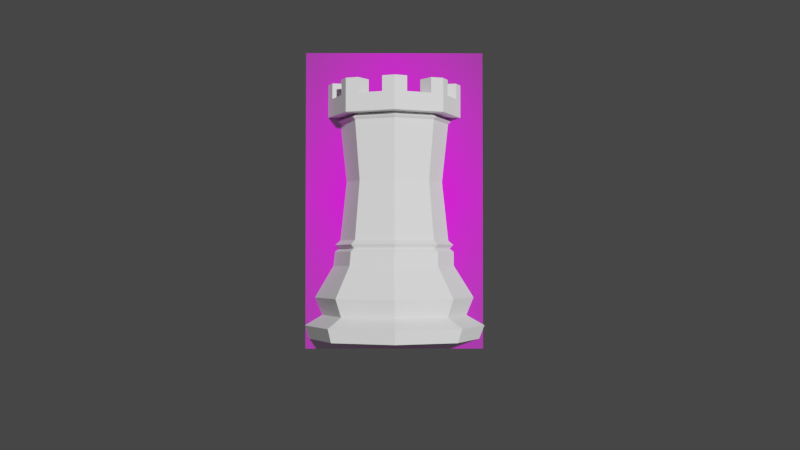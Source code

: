 # Source: Rook.blend  (saved by Blender 2.80.75; exported with 4.5.12 LTS)
import bpy
from mathutils import Matrix  # noqa: F401  (used for matrix-valued properties, if any)

bpy.ops.wm.read_factory_settings(use_empty=True)
scene = bpy.context.scene
scene.name = 'Scene'

# ---- collections
col_collection = bpy.data.collections.new('Collection'); scene.collection.children.link(col_collection)

# ---- images (referenced by path relative to the original .blend; pixels are not part of the script)
import os
ASSET_DIR = os.environ.get("B2B_ASSET_DIR", "")  # directory of the original .blend (textures are referenced by path, not embedded)
HERE = os.path.dirname(os.path.abspath(__file__))  # packed textures are extracted next to this script under _unpacked/

def load_image(name, relpath, width, height, colorspace="sRGB"):
    """Load a texture the original file referenced (path relative to the .blend, or extracted next to this script)."""
    p = next((c for c in (os.path.join(HERE, relpath), os.path.join(ASSET_DIR, relpath)) if relpath and os.path.exists(c)), "")
    if p:
        img = bpy.data.images.load(p, check_existing=True)
        img.name = name
    else:  # same state as the original file: an image datablock whose file is absent (Cycles renders it pink)
        img = bpy.data.images.new(name, width, height)
        img.source = "FILE"
        img.filepath = "//" + (relpath or name)
    img.colorspace_settings.name = colorspace
    return img
img_staunton_rook_png = load_image('Staunton Rook.png', 'Staunton Rook.png', 1024, 1024, 'sRGB')

# ---- materials (node trees are filled in below, after node groups)
mat_staunton_rook = bpy.data.materials.new('Staunton Rook')
mat_staunton_rook.use_transparent_shadow = False

# ---- material node trees
mat_staunton_rook.use_nodes = True; mat_staunton_rook.node_tree.nodes.clear()
_N = mat_staunton_rook.node_tree.nodes; _L = mat_staunton_rook.node_tree.links
n0 = _N.new('ShaderNodeOutputMaterial'); n0.name = 'Material Output'; n0.location = (300, 300)
n1 = _N.new('ShaderNodeTexImage'); n1.name = 'Image Texture'; n1.location = (-400, 60)
n1.image = img_staunton_rook_png
n1.extension = 'CLIP'
n2 = _N.new('ShaderNodeBsdfDiffuse'); n2.name = 'Diffuse BSDF'; n2.location = (-200, 60)
n3 = _N.new('ShaderNodeBsdfTransparent'); n3.name = 'Transparent BSDF'; n3.location = (-200, 240)
n4 = _N.new('ShaderNodeMixShader'); n4.name = 'Mix Shader'; n4.location = (0, 300)
_L.new(n1.outputs[0], n2.inputs[0])
_L.new(n1.outputs[1], n4.inputs[0])
_L.new(n3.outputs[0], n4.inputs[1])
_L.new(n2.outputs[0], n4.inputs[2])
_L.new(n4.outputs[0], n0.inputs[0])
n0.is_active_output = True

# ---- world
world_world = bpy.data.worlds.new('World'); scene.world = world_world
world_world.use_nodes = True; world_world.node_tree.nodes.clear()
_N = world_world.node_tree.nodes; _L = world_world.node_tree.links
n0 = _N.new('ShaderNodeOutputWorld'); n0.name = 'World Output'; n0.location = (300, 300)
n1 = _N.new('ShaderNodeBackground'); n1.name = 'Background'; n1.location = (10, 300)
n1.inputs[0].default_value = (0.05088, 0.05088, 0.05088, 1.0)
_L.new(n1.outputs[0], n0.inputs[0])
n0.is_active_output = True
world_world.color = (0.05088, 0.05088, 0.05088)
world_world.use_sun_shadow = False
world_world.sun_shadow_jitter_overblur = 0.0

# ---- cameras
cam_camera = bpy.data.cameras.new('Camera')
cam_camera.clip_end = 100.0
cam_camera.ortho_scale = 7.314

# ---- lights
light_light = bpy.data.lights.new('Light', 'POINT')
light_light.transmission_factor = 0.0
light_light.energy = 1000.0
light_light.shadow_soft_size = 0.1
light_light.shadow_maximum_resolution = 0.006
light_light.use_absolute_resolution = True

# ---- meshes
me_cylinder = bpy.data.meshes.new('Cylinder')
me_cylinder.from_pydata([(-5.582e-09, 0.9414, 0.0), (4.032e-08, 0.8661, 1.304), (0.6657, 0.6657, 0.0), (0.6124, 0.6124, 1.304), (0.9414, -1.943e-07, 0.0), (0.6657, -0.6657, 0.0), (0.6124, -0.6124, 1.304), (-3.123e-07, -0.9414, 0.0), (-0.6657, -0.6657, 0.0), (-0.9414, 6.437e-07, 0.0), (-0.6657, 0.6657, 0.0), (1.754e-08, 1.05, 0.3834), (0.7427, 0.7427, 0.3834), (1.05, 5.566e-08, 0.3834), (0.7427, -0.7427, 0.3834), (-3.247e-07, -1.05, 0.3834), (-0.7427, -0.7427, 0.3834), (-1.05, 9.905e-07, 0.3834), (-0.7427, 0.7427, 0.3834), (0.9295, 0.92, 0.2331), (1.313, -0.004756, 0.2331), (0.9295, -0.9295, 0.2331), (0.004756, -1.313, 0.2331), (-0.92, -0.9295, 0.2331), (-1.303, -0.004755, 0.2331), (-0.92, 0.92, 0.2331), (0.004756, 1.303, 0.2331), (4.489e-10, 1.155, 0.6398), (0.8168, 0.8168, 0.6398), (1.155, 3.874e-08, 0.6398), (0.8168, -0.8168, 0.6398), (-3.759e-07, -1.155, 0.6398), (-0.8168, -0.8168, 0.6398), (-1.155, 1.067e-06, 0.6398), (-0.8168, 0.8168, 0.6398), (0.8752, 0.8752, 0.03889), (1.238, 2.403e-08, 0.03889), (0.8752, -0.8752, 0.03889), (-4.021e-07, -1.238, 0.03889), (-0.8752, -0.8752, 0.03889), (-1.238, 1.126e-06, 0.03889), (-0.8752, 0.8752, 0.03889), (1.173e-09, 1.238, 0.03889), (-0.006849, 0.8848, 1.099), (0.6139, 0.6276, 1.099), (0.8711, 0.006849, 1.099), (0.6139, -0.6139, 1.099), (-0.00685, -0.8711, 1.099), (-0.6276, -0.6139, 1.099), (-0.8848, 0.00685, 1.099), (-0.6276, 0.6276, 1.099), (0.8661, 1.043e-07, 1.304), (-2.419e-07, -0.8661, 1.304), (-0.6124, -0.6124, 1.304), (-0.8661, 8.752e-07, 1.304), (-0.6124, 0.6124, 1.304), (0.5563, 0.5563, 1.468), (3.702e-08, 0.7867, 1.468), (0.7867, 1.199e-07, 1.468), (0.5563, -0.5563, 1.468), (-2.193e-07, -0.7867, 1.468), (-0.5563, -0.5563, 1.468), (-0.7867, 8.202e-07, 1.468), (-0.5563, 0.5563, 1.468), (0.5563, 0.5563, 3.174), (3.702e-08, 0.7867, 3.174), (0.7867, 1.199e-07, 3.174), (0.5563, -0.5563, 3.174), (-2.193e-07, -0.7867, 3.174), (-0.5563, -0.5563, 3.174), (-0.7867, 8.202e-07, 3.174), (-0.5563, 0.5563, 3.174), (0.6084, -0.6084, 1.404), (0.5695, -0.5695, 1.349), (-2.242e-07, -0.8054, 1.349), (-2.412e-07, -0.8604, 1.404), (0.6084, 0.6084, 1.404), (0.5695, 0.5695, 1.349), (0.8054, 1.178e-07, 1.349), (0.8604, 1.05e-07, 1.404), (-0.8604, 8.708e-07, 1.404), (-0.8054, 8.347e-07, 1.349), (-0.5695, 0.5695, 1.349), (-0.6084, 0.6084, 1.404), (-0.5695, -0.5695, 1.349), (-0.6084, -0.6084, 1.404), (3.916e-08, 0.8604, 1.404), (3.818e-08, 0.8054, 1.349), (0.517, 0.517, 3.268), (-2.01e-07, -0.7311, 3.268), (-0.5841, -0.5841, 3.209), (-0.826, 8.455e-07, 3.209), (-2.324e-07, -0.826, 3.209), (0.5841, 0.5841, 3.209), (0.826, 1.103e-07, 3.209), (-0.5841, 0.5841, 3.209), (3.675e-08, 0.826, 3.209), (-0.4923, 0.4923, 2.321), (3.763e-08, 0.6963, 2.321), (-0.4923, -0.4923, 2.321), (-0.6963, 7.6e-07, 2.321), (0.4923, -0.4923, 2.321), (-1.892e-07, -0.6963, 2.321), (0.4923, 0.4923, 2.321), (0.6963, 1.402e-07, 2.321), (0.5841, -0.5841, 3.209), (3.724e-08, 0.7311, 3.268), (0.517, -0.517, 3.268), (-0.517, -0.517, 3.268), (-0.7311, 7.836e-07, 3.268), (0.4901, 0.4901, 3.744), (-5.669e-08, 0.6932, 3.744), (-1.904e-07, -0.6932, 3.744), (0.4901, -0.4901, 3.744), (-0.4901, -0.4901, 3.744), (-0.6932, 6.548e-07, 3.744), (0.6932, 6.357e-08, 3.744), (-0.4901, 0.4901, 3.744), (-0.6843, 0.6843, 3.268), (0.9678, 8.129e-08, 3.268), (-0.9678, 9.427e-07, 3.268), (-0.6843, -0.6843, 3.268), (0.6843, -0.6843, 3.268), (0.7311, 1.329e-07, 3.268), (-0.517, 0.517, 3.268), (-2.702e-07, -0.9678, 3.268), (4.519e-08, 0.9678, 3.268), (0.6843, 0.6843, 3.268), (-0.6843, -0.6843, 3.744), (-2.702e-07, -0.9678, 3.744), (0.6843, -0.6843, 3.744), (0.9678, 8.129e-08, 3.744), (-0.9678, 9.427e-07, 3.744), (-0.6843, 0.6843, 3.744), (0.6843, 0.6843, 3.744), (4.519e-08, 0.9678, 3.744), (-0.4901, -0.4901, 3.289), (-1.904e-07, -0.6932, 3.289), (0.4901, -0.4901, 3.289), (0.6932, 6.357e-08, 3.289), (-0.6932, 6.548e-07, 3.289), (-0.4901, 0.4901, 3.289), (0.4901, 0.4901, 3.289), (-5.669e-08, 0.6932, 3.289), (-0.6843, 0.6843, 3.506), (0.6843, -0.6843, 3.506), (-0.6843, -0.6843, 3.506), (4.519e-08, 0.9678, 3.506), (0.6843, 0.6843, 3.506), (-0.3422, 0.8261, 3.268), (0.8261, 0.3422, 3.268), (0.3422, 0.8261, 3.268), (0.9678, 8.129e-08, 3.506), (-0.9678, 9.427e-07, 3.506), (-0.8261, -0.3422, 3.268), (-0.3422, -0.8261, 3.268), (-2.702e-07, -0.9678, 3.506), (0.3422, -0.8261, 3.268), (-0.8261, 0.3422, 3.268), (0.8261, -0.3422, 3.268), (-0.5872, -0.5872, 3.744), (-2.303e-07, -0.8305, 3.744), (0.5872, -0.5872, 3.744), (0.8305, 7.243e-08, 3.744), (-0.8305, 7.988e-07, 3.744), (-0.5872, 0.5872, 3.744), (0.5872, 0.5872, 3.744), (-5.75e-09, 0.8305, 3.744), (-0.2451, -0.5917, 3.289), (0.5917, -0.2451, 3.289), (-0.5917, -0.2451, 3.289), (-0.5917, 0.2451, 3.289), (0.5917, 0.2451, 3.289), (0.2451, 0.5917, 3.289), (-0.2451, 0.5917, 3.289), (0.2451, -0.5917, 3.289), (0.4901, 0.4901, 3.516), (-5.669e-08, 0.6932, 3.516), (-0.4901, 0.4901, 3.516), (-0.6932, 6.548e-07, 3.516), (0.4901, -0.4901, 3.516), (0.6932, 6.357e-08, 3.516), (-0.4901, -0.4901, 3.516), (-1.904e-07, -0.6932, 3.516), (-0.6843, 0.6843, 3.625), (0.6843, -0.6843, 3.625), (-0.1711, -0.8969, 3.744), (-0.6843, -0.6843, 3.625), (4.519e-08, 0.9678, 3.387), (0.8969, -0.1711, 3.744), (-0.7552, -0.5133, 3.744), (0.6843, 0.6843, 3.387), (-0.8969, 0.1711, 3.744), (-0.5133, 0.7552, 3.268), (0.7552, 0.5133, 3.744), (0.7552, 0.5133, 3.268), (0.1711, 0.8969, 3.268), (0.9678, 8.129e-08, 3.387), (-0.9678, 9.427e-07, 3.625), (-0.7552, -0.5133, 3.268), (-0.1711, -0.8969, 3.268), (0.1711, 0.8969, 3.744), (-0.5133, 0.7552, 3.744), (-2.702e-07, -0.9678, 3.625), (0.5133, -0.7552, 3.744), (0.5133, -0.7552, 3.268), (-0.8969, 0.1711, 3.268), (0.8969, -0.1711, 3.268), (-0.1225, -0.6424, 3.744), (0.6424, -0.1225, 3.744), (-0.5409, -0.3676, 3.744), (-0.6424, 0.1225, 3.744), (0.5409, 0.3676, 3.744), (0.1225, 0.6424, 3.744), (-0.3676, 0.5409, 3.744), (0.3676, -0.5409, 3.744), (-0.5387, -0.5387, 3.744), (-2.502e-07, -0.8991, 3.744), (0.5387, -0.5387, 3.744), (0.8991, 7.686e-08, 3.744), (-0.7618, 7.268e-07, 3.744), (-0.5387, 0.5387, 3.744), (0.6358, 0.6358, 3.744), (1.972e-08, 0.8991, 3.744), (-0.1225, -0.6424, 3.289), (0.6424, -0.1225, 3.289), (-0.5409, -0.3676, 3.289), (-0.6424, 0.1225, 3.289), (0.5409, 0.3676, 3.289), (0.1225, 0.6424, 3.289), (-0.3676, 0.5409, 3.289), (0.3676, -0.5409, 3.289), (0.4901, 0.4901, 3.403), (-5.669e-08, 0.6932, 3.63), (-0.4901, 0.4901, 3.403), (-0.6932, 6.548e-07, 3.63), (0.4901, -0.4901, 3.403), (0.6932, 6.357e-08, 3.63), (-0.4901, -0.4901, 3.63), (-1.904e-07, -0.6932, 3.63), (-0.6843, 0.6843, 3.387), (0.6843, -0.6843, 3.387), (-0.5133, -0.7552, 3.744), (-0.6843, -0.6843, 3.387), (4.519e-08, 0.9678, 3.625), (0.7552, -0.5133, 3.744), (-0.8969, -0.1711, 3.744), (0.6843, 0.6843, 3.625), (-0.7552, 0.5133, 3.744), (-0.1711, 0.8969, 3.268), (0.8969, 0.1711, 3.744), (0.8969, 0.1711, 3.268), (0.5133, 0.7552, 3.268), (0.9678, 8.129e-08, 3.625), (-0.9678, 9.427e-07, 3.387), (-0.8969, -0.1711, 3.268), (-0.5133, -0.7552, 3.268), (0.5133, 0.7552, 3.744), (-0.1711, 0.8969, 3.744), (-2.702e-07, -0.9678, 3.387), (0.1711, -0.8969, 3.744), (0.1711, -0.8969, 3.268), (-0.7552, 0.5133, 3.268), (0.7552, -0.5133, 3.268), (-0.3676, -0.5409, 3.744), (0.5409, -0.3676, 3.744), (-0.6424, -0.1225, 3.744), (-0.5409, 0.3676, 3.744), (0.6424, 0.1225, 3.744), (0.3676, 0.5409, 3.744), (-0.1225, 0.6424, 3.744), (0.1225, -0.6424, 3.744), (-0.6358, -0.6358, 3.744), (-2.104e-07, -0.7618, 3.744), (0.6358, -0.6358, 3.744), (0.7618, 6.8e-08, 3.744), (-0.8991, 8.708e-07, 3.744), (-0.6358, 0.6358, 3.744), (0.5387, 0.5387, 3.744), (-3.122e-08, 0.7618, 3.744), (-0.3676, -0.5409, 3.289), (0.5409, -0.3676, 3.289), (-0.6424, -0.1225, 3.289), (-0.5409, 0.3676, 3.289), (0.6424, 0.1225, 3.289), (0.3676, 0.5409, 3.289), (-0.1225, 0.6424, 3.289), (0.1225, -0.6424, 3.289), (0.4901, 0.4901, 3.63), (-5.669e-08, 0.6932, 3.403), (-0.4901, 0.4901, 3.63), (-0.6932, 6.548e-07, 3.403), (0.4901, -0.4901, 3.63), (0.6932, 6.357e-08, 3.403), (-0.4901, -0.4901, 3.403), (-1.904e-07, -0.6932, 3.403), (0.3676, -0.5409, 3.516), (0.1225, -0.6424, 3.516), (-0.1225, -0.6424, 3.516), (-0.3676, -0.5409, 3.516), (-0.5409, -0.3676, 3.516), (-0.6424, -0.1225, 3.516), (0.5409, 0.3676, 3.516), (0.6424, 0.1225, 3.516), (-0.3676, 0.5409, 3.516), (-0.1225, 0.6424, 3.516), (0.6424, -0.1225, 3.516), (0.5409, -0.3676, 3.516), (-0.6424, 0.1225, 3.516), (-0.5409, 0.3676, 3.516), (0.1468, -0.7697, 3.744), (0.4404, -0.6481, 3.744), (-0.1468, 0.7697, 3.744), (-0.4404, 0.6481, 3.744), (0.4404, 0.6481, 3.744), (0.1468, 0.7697, 3.744), (0.7697, 0.1468, 3.744), (0.6481, 0.4404, 3.744), (-0.6481, 0.4404, 3.744), (-0.7697, 0.1468, 3.744), (-0.7697, -0.1468, 3.744), (-0.6481, -0.4404, 3.744), (0.6481, -0.4404, 3.744), (0.7697, -0.1468, 3.744), (-0.4404, -0.6481, 3.744), (-0.1468, -0.7697, 3.744), (0.1225, 0.6424, 3.516), (0.3676, 0.5409, 3.516), (0.8969, -0.1711, 3.506), (0.7552, -0.5133, 3.506), (0.5133, -0.7552, 3.506), (0.1711, -0.8969, 3.506), (0.7552, 0.5133, 3.506), (0.8969, 0.1711, 3.506), (-0.7552, -0.5133, 3.506), (-0.8969, -0.1711, 3.506), (-0.1711, -0.8969, 3.506), (-0.5133, -0.7552, 3.506), (0.1711, 0.8969, 3.506), (0.5133, 0.7552, 3.506), (-0.5133, 0.7552, 3.506), (-0.1711, 0.8969, 3.506), (-0.8969, 0.1711, 3.506), (-0.7552, 0.5133, 3.506), (-0.7552, 0.5133, 3.387), (-0.8969, 0.1711, 3.387), (-0.8969, 0.1711, 3.625), (-0.1711, 0.8969, 3.387), (-0.5133, 0.7552, 3.387), (-0.5133, 0.7552, 3.625), (0.5133, 0.7552, 3.387), (0.1711, 0.8969, 3.387), (0.1711, 0.8969, 3.625), (-0.5133, -0.7552, 3.387), (-0.1711, -0.8969, 3.387), (-0.1711, -0.8969, 3.625), (-0.8969, -0.1711, 3.387), (-0.7552, -0.5133, 3.387), (-0.7552, -0.5133, 3.625), (0.8969, 0.1711, 3.387), (0.7552, 0.5133, 3.387), (0.7552, 0.5133, 3.625), (0.1711, -0.8969, 3.387), (0.5133, -0.7552, 3.387), (0.5133, -0.7552, 3.625), (0.7552, -0.5133, 3.387), (0.8969, -0.1711, 3.387), (0.8969, -0.1711, 3.625), (0.3676, 0.5409, 3.63), (0.1225, 0.6424, 3.63), (0.1225, 0.6424, 3.403), (-0.1347, -0.706, 3.744), (-0.404, -0.5945, 3.744), (-0.4768, -0.7016, 3.744), (0.706, -0.1347, 3.744), (0.5945, -0.404, 3.744), (0.7016, -0.4768, 3.744), (-0.5945, -0.404, 3.744), (-0.706, -0.1347, 3.744), (-0.8333, -0.1589, 3.744), (-0.706, 0.1347, 3.744), (-0.5945, 0.404, 3.744), (-0.7016, 0.4768, 3.744), (0.5945, 0.404, 3.744), (0.706, 0.1347, 3.744), (0.8333, 0.1589, 3.744), (0.1347, 0.706, 3.744), (0.404, 0.5945, 3.744), (0.4768, 0.7016, 3.744), (-0.404, 0.5945, 3.744), (-0.1347, 0.706, 3.744), (-0.1589, 0.8333, 3.744), (0.404, -0.5945, 3.744), (0.1347, -0.706, 3.744), (0.1589, -0.8333, 3.744), (-0.5409, 0.3676, 3.63), (-0.6424, 0.1225, 3.63), (-0.6424, 0.1225, 3.403), (0.5409, -0.3676, 3.63), (0.6424, -0.1225, 3.63), (0.6424, -0.1225, 3.403), (-0.1225, 0.6424, 3.63), (-0.3676, 0.5409, 3.63), (-0.3676, 0.5409, 3.403), (0.6424, 0.1225, 3.63), (0.5409, 0.3676, 3.63), (0.5409, 0.3676, 3.403), (-0.6424, -0.1225, 3.63), (-0.5409, -0.3676, 3.63), (-0.5409, -0.3676, 3.403), (-0.3676, -0.5409, 3.63), (-0.1225, -0.6424, 3.63), (-0.1225, -0.6424, 3.403), (0.1225, -0.6424, 3.63), (0.3676, -0.5409, 3.63), (0.3676, -0.5409, 3.403), (0.1225, -0.6424, 3.403), (-0.3676, -0.5409, 3.403), (-0.6424, -0.1225, 3.403), (0.6424, 0.1225, 3.403), (-0.1225, 0.6424, 3.403), (0.5409, -0.3676, 3.403), (-0.5409, 0.3676, 3.403), (0.4768, -0.7016, 3.744), (-0.4768, 0.7016, 3.744), (0.1589, 0.8333, 3.744), (0.7016, 0.4768, 3.744), (-0.8333, 0.1589, 3.744), (-0.7016, -0.4768, 3.744), (0.8333, -0.1589, 3.744), (-0.1589, -0.8333, 3.744), (0.3676, 0.5409, 3.403), (0.7552, -0.5133, 3.625), (0.1711, -0.8969, 3.625), (0.8969, 0.1711, 3.625), (-0.8969, -0.1711, 3.625), (-0.5133, -0.7552, 3.625), (0.5133, 0.7552, 3.625), (-0.1711, 0.8969, 3.625), (-0.7552, 0.5133, 3.625), (-0.1711, 0.8969, 3.525), (-0.3422, 0.8261, 3.525), (0.8969, 0.1711, 3.525), (0.8261, 0.3422, 3.525), (0.5133, 0.7552, 3.525), (0.3422, 0.8261, 3.525), (-0.8969, -0.1711, 3.525), (-0.8261, -0.3422, 3.525), (-0.5133, -0.7552, 3.525), (-0.3422, -0.8261, 3.525), (0.1711, -0.8969, 3.525), (0.3422, -0.8261, 3.525), (-0.7552, 0.5133, 3.525), (-0.8261, 0.3422, 3.525), (0.7552, -0.5133, 3.525), (0.8261, -0.3422, 3.525), (-0.3676, -0.5409, 3.546), (-0.2451, -0.5917, 3.546), (0.5409, -0.3676, 3.546), (0.5917, -0.2451, 3.546), (-0.6424, -0.1225, 3.546), (-0.5917, -0.2451, 3.546), (-0.5409, 0.3676, 3.546), (-0.5917, 0.2451, 3.546), (0.6424, 0.1225, 3.546), (0.5917, 0.2451, 3.546), (0.3676, 0.5409, 3.546), (0.2451, 0.5917, 3.546), (-0.1225, 0.6424, 3.546), (-0.2451, 0.5917, 3.546), (0.1225, -0.6424, 3.546), (0.2451, -0.5917, 3.546), (-0.5133, 0.7552, 3.525), (0.7552, 0.5133, 3.525), (0.1711, 0.8969, 3.525), (-0.7552, -0.5133, 3.525), (-0.1711, -0.8969, 3.525), (0.5133, -0.7552, 3.525), (-0.8969, 0.1711, 3.525), (0.8969, -0.1711, 3.525), (-0.1225, -0.6424, 3.546), (0.6424, -0.1225, 3.546), (-0.5409, -0.3676, 3.546), (-0.6424, 0.1225, 3.546), (0.5409, 0.3676, 3.546), (0.1225, 0.6424, 3.546), (-0.3676, 0.5409, 3.546), (0.3676, -0.5409, 3.546)], [], [(43, 44, 28, 27), (44, 45, 29, 28), (45, 46, 30, 29), (46, 47, 31, 30), (47, 48, 32, 31), (48, 49, 33, 32), (49, 50, 34, 33), (50, 43, 27, 34), (0, 2, 4, 5, 7, 8, 9, 10), (18, 11, 26, 25), (17, 18, 25, 24), (16, 17, 24, 23), (15, 16, 23, 22), (14, 15, 22, 21), (13, 14, 21, 20), (12, 13, 20, 19), (11, 12, 19, 26), (35, 2, 0, 42), (36, 4, 2, 35), (37, 5, 4, 36), (38, 7, 5, 37), (39, 8, 7, 38), (40, 9, 8, 39), (41, 10, 9, 40), (42, 0, 10, 41), (34, 27, 11, 18), (33, 34, 18, 17), (32, 33, 17, 16), (31, 32, 16, 15), (30, 31, 15, 14), (29, 30, 14, 13), (28, 29, 13, 12), (27, 28, 12, 11), (26, 42, 41, 25), (25, 41, 40, 24), (24, 40, 39, 23), (23, 39, 38, 22), (22, 38, 37, 21), (21, 37, 36, 20), (20, 36, 35, 19), (19, 35, 42, 26), (52, 6, 51, 3, 1, 55, 54, 53), (55, 1, 43, 50), (54, 55, 50, 49), (53, 54, 49, 48), (52, 53, 48, 47), (6, 52, 47, 46), (51, 6, 46, 45), (3, 51, 45, 44), (1, 3, 44, 43), (72, 75, 60, 59), (76, 79, 58, 56), (80, 83, 63, 62), (75, 85, 61, 60), (79, 72, 59, 58), (86, 76, 56, 57), (83, 86, 57, 63), (85, 80, 62, 61), (97, 98, 65, 71), (99, 100, 70, 69), (101, 102, 68, 67), (103, 104, 66, 64), (100, 97, 71, 70), (102, 99, 69, 68), (104, 101, 67, 66), (98, 103, 64, 65), (53, 54, 81, 84), (84, 81, 80, 85), (55, 1, 87, 82), (82, 87, 86, 83), (1, 3, 77, 87), (87, 77, 76, 86), (51, 6, 73, 78), (78, 73, 72, 79), (52, 53, 84, 74), (74, 84, 85, 75), (54, 55, 82, 81), (81, 82, 83, 80), (3, 51, 78, 77), (77, 78, 79, 76), (6, 52, 74, 73), (73, 74, 75, 72), (90, 91, 109, 108), (105, 92, 89, 107), (93, 94, 123, 88), (91, 95, 124, 109), (92, 90, 108, 89), (96, 93, 88, 106), (95, 96, 106, 124), (71, 65, 96, 95), (65, 64, 93, 96), (66, 67, 105, 94), (68, 69, 90, 92), (70, 71, 95, 91), (64, 66, 94, 93), (67, 68, 92, 105), (69, 70, 91, 90), (57, 56, 103, 98), (58, 59, 101, 104), (60, 61, 99, 102), (62, 63, 97, 100), (56, 58, 104, 103), (59, 60, 102, 101), (61, 62, 100, 99), (63, 57, 98, 97), (94, 105, 107, 123), (439, 184, 133, 248), (124, 106, 126, 249, 149, 193, 118), (438, 244, 135, 258), (89, 108, 121, 256, 155, 200, 125), (88, 123, 119, 251, 150, 195, 127), (437, 247, 134, 257), (436, 187, 128, 242), (109, 124, 118, 262, 158, 206, 120), (435, 198, 132, 246), (434, 253, 131, 250), (107, 89, 125, 261, 157, 205, 122), (433, 203, 129, 260), (123, 107, 122, 263, 159, 207, 119), (432, 185, 130, 245), (108, 109, 120, 255, 154, 199, 121), (106, 88, 127, 252, 151, 196, 126), (431, 232, 142, 285), (430, 217, 129, 186), (429, 219, 131, 189), (428, 272, 128, 190), (427, 276, 132, 192), (426, 222, 134, 194), (425, 223, 135, 201), (424, 277, 133, 202), (423, 274, 130, 204), (136, 226, 170, 282, 140, 227, 171, 283, 141, 230, 174, 286, 143, 229, 173, 285, 142, 228, 172, 284, 139, 225, 169, 281, 138, 231, 175, 287, 137, 224, 168, 280), (422, 234, 141, 283), (421, 236, 138, 281), (420, 289, 143, 286), (419, 293, 139, 284), (418, 291, 140, 282), (417, 294, 136, 280), (416, 295, 137, 287), (413, 239, 183, 297), (410, 238, 182, 299), (407, 235, 179, 301), (404, 237, 181, 303), (401, 233, 177, 305), (398, 292, 180, 307), (395, 290, 178, 309), (392, 218, 162, 311), (389, 221, 165, 313), (386, 279, 167, 315), (383, 278, 166, 317), (380, 220, 164, 319), (377, 216, 160, 321), (374, 275, 163, 323), (371, 273, 161, 325), (368, 288, 176, 327), (365, 241, 145, 329), (362, 259, 156, 331), (359, 197, 152, 333), (356, 254, 153, 335), (353, 243, 146, 337), (350, 191, 148, 339), (347, 188, 147, 341), (344, 240, 144, 343), (262, 118, 240, 344), (254, 345, 342, 153), (120, 206, 345, 254), (198, 346, 192, 132), (153, 342, 346, 198), (249, 126, 188, 347), (240, 348, 340, 144), (118, 193, 348, 240), (184, 349, 202, 133), (144, 340, 349, 184), (252, 127, 191, 350), (188, 351, 338, 147), (126, 196, 351, 188), (244, 352, 201, 135), (147, 338, 352, 244), (256, 121, 243, 353), (259, 354, 336, 156), (125, 200, 354, 259), (203, 355, 186, 129), (156, 336, 355, 203), (255, 120, 254, 356), (243, 357, 334, 146), (121, 199, 357, 243), (187, 358, 190, 128), (146, 334, 358, 187), (251, 119, 197, 359), (191, 360, 332, 148), (127, 195, 360, 191), (247, 361, 194, 134), (148, 332, 361, 247), (261, 125, 259, 362), (241, 363, 330, 145), (122, 205, 363, 241), (185, 364, 204, 130), (145, 330, 364, 185), (263, 122, 241, 365), (197, 366, 328, 152), (119, 207, 366, 197), (253, 367, 189, 131), (152, 328, 367, 253), (269, 110, 288, 368), (233, 369, 326, 177), (111, 213, 369, 233), (289, 370, 229, 143), (177, 326, 370, 289), (208, 112, 273, 371), (216, 372, 324, 160), (114, 264, 372, 216), (272, 373, 242, 128), (160, 324, 373, 272), (209, 116, 275, 374), (218, 375, 322, 162), (113, 265, 375, 218), (274, 376, 245, 130), (162, 322, 376, 274), (210, 114, 216, 377), (220, 378, 320, 164), (115, 266, 378, 220), (276, 379, 246, 132), (164, 320, 379, 276), (211, 115, 220, 380), (221, 381, 318, 165), (117, 267, 381, 221), (277, 382, 248, 133), (165, 318, 382, 277), (212, 110, 278, 383), (275, 384, 316, 163), (116, 268, 384, 275), (219, 385, 250, 131), (163, 316, 385, 219), (213, 111, 279, 386), (278, 387, 314, 166), (110, 269, 387, 278), (222, 388, 257, 134), (166, 314, 388, 222), (214, 117, 221, 389), (279, 390, 312, 167), (111, 270, 390, 279), (223, 391, 258, 135), (167, 312, 391, 223), (215, 113, 218, 392), (273, 393, 310, 161), (112, 271, 393, 273), (217, 394, 260, 129), (161, 310, 394, 217), (267, 117, 290, 395), (235, 396, 308, 179), (115, 211, 396, 235), (291, 397, 227, 140), (179, 308, 397, 291), (265, 113, 292, 398), (237, 399, 306, 181), (116, 209, 399, 237), (293, 400, 225, 139), (181, 306, 400, 293), (270, 111, 233, 401), (290, 402, 304, 178), (117, 214, 402, 290), (234, 403, 230, 141), (178, 304, 403, 234), (268, 116, 237, 404), (288, 405, 302, 176), (110, 212, 405, 288), (232, 406, 228, 142), (176, 302, 406, 232), (266, 115, 235, 407), (238, 408, 300, 182), (114, 210, 408, 238), (294, 409, 226, 136), (182, 300, 409, 294), (264, 114, 238, 410), (239, 411, 298, 183), (112, 208, 411, 239), (295, 412, 224, 137), (183, 298, 412, 295), (271, 112, 239, 413), (292, 414, 296, 180), (113, 215, 414, 292), (236, 415, 231, 138), (180, 296, 415, 236), (297, 183, 295, 416), (299, 182, 294, 417), (301, 179, 291, 418), (303, 181, 293, 419), (305, 177, 289, 420), (307, 180, 236, 421), (309, 178, 234, 422), (311, 162, 274, 423), (313, 165, 277, 424), (315, 167, 223, 425), (317, 166, 222, 426), (319, 164, 276, 427), (321, 160, 272, 428), (323, 163, 219, 429), (325, 161, 217, 430), (327, 176, 232, 431), (329, 145, 185, 432), (331, 156, 203, 433), (333, 152, 253, 434), (335, 153, 198, 435), (337, 146, 187, 436), (339, 148, 247, 437), (341, 147, 244, 438), (343, 144, 184, 439), (331, 433, 260, 394, 310, 393, 271, 413, 297, 416, 287, 261, 362), (330, 363, 205, 231, 415, 296, 414, 215, 392, 311, 423, 204, 364), (286, 174, 469, 468), (329, 432, 245, 376, 322, 375, 265, 398, 307, 421, 281, 263, 365), (195, 150, 443, 473), (328, 366, 207, 225, 400, 306, 399, 209, 374, 323, 429, 189, 367), (261, 287, 470, 450), (332, 360, 195, 228, 406, 302, 405, 212, 383, 317, 426, 194, 361), (333, 434, 250, 385, 316, 384, 268, 404, 303, 419, 284, 251, 359), (226, 199, 475, 482), (339, 437, 257, 388, 314, 387, 269, 368, 327, 431, 285, 252, 350), (338, 351, 196, 229, 370, 326, 369, 213, 386, 315, 425, 201, 352), (341, 438, 258, 391, 312, 390, 270, 401, 305, 420, 286, 249, 347), (285, 173, 467, 466), (340, 348, 193, 230, 403, 304, 402, 214, 389, 313, 424, 202, 349), (193, 149, 441, 472), (343, 439, 248, 382, 318, 381, 267, 395, 309, 422, 283, 262, 344), (342, 345, 206, 227, 397, 308, 396, 211, 380, 319, 427, 192, 346), (159, 263, 454, 455), (335, 435, 246, 379, 320, 378, 266, 407, 301, 418, 282, 255, 356), (334, 357, 199, 226, 409, 300, 408, 210, 377, 321, 428, 190, 358), (255, 282, 460, 446), (337, 436, 242, 373, 324, 372, 264, 410, 299, 417, 280, 256, 353), (336, 354, 200, 224, 412, 298, 411, 208, 371, 325, 430, 186, 355), (451, 450, 470, 471, 487, 477), (455, 454, 458, 459, 481, 479), (443, 442, 464, 465, 484, 473), (445, 444, 466, 467, 485, 474), (441, 440, 468, 469, 486, 472), (453, 452, 462, 463, 483, 478), (447, 446, 460, 461, 482, 475), (449, 448, 456, 457, 480, 476), (256, 280, 456, 448), (231, 205, 477, 487), (196, 151, 445, 474), (287, 175, 471, 470), (224, 200, 476, 480), (263, 281, 458, 454), (149, 249, 440, 441), (225, 207, 479, 481), (150, 251, 442, 443), (251, 284, 464, 442), (199, 154, 447, 475), (151, 252, 444, 445), (168, 224, 480, 457), (228, 195, 473, 484), (200, 155, 449, 476), (169, 225, 481, 459), (252, 285, 466, 444), (170, 226, 482, 461), (229, 196, 474, 485), (205, 157, 451, 477), (154, 255, 446, 447), (171, 227, 483, 463), (280, 168, 457, 456), (249, 286, 468, 440), (155, 256, 448, 449), (206, 158, 453, 478), (172, 228, 484, 465), (281, 169, 459, 458), (230, 193, 472, 486), (207, 159, 455, 479), (173, 229, 485, 467), (282, 170, 461, 460), (262, 283, 462, 452), (157, 261, 450, 451), (174, 230, 486, 469), (283, 171, 463, 462), (227, 206, 478, 483), (158, 262, 452, 453), (175, 231, 487, 471), (284, 172, 465, 464)])
_uv = me_cylinder.uv_layers.new(name='UVMap')
_uv.uv.foreach_set('vector', [1.0, 0.9661, 0.875, 0.9661, 0.875, 0.9035, 1.0, 0.9035, 0.875, 0.9661, 0.75, 0.9661, 0.75, 0.9035, 0.875, 0.9035, 0.75, 0.9661, 0.625, 0.9661, 0.625, 0.9035, 0.75, 0.9035, 0.625, 0.9661, 0.5, 0.9661, 0.5, 0.9035, 0.625, 0.9035, 0.5, 0.9661, 0.375, 0.9661, 0.375, 0.9035, 0.5, 0.9035, 0.375, 0.9661, 0.25, 0.9661, 0.25, 0.9035, 0.375, 0.9035, 0.25, 0.9661, 0.125, 0.9661, 0.125, 0.9035, 0.25, 0.9035, 0.125, 0.9661, 0.0, 0.9661, 0.0, 0.9035, 0.125, 0.9035, 0.75, 0.49, 0.9197, 0.4197, 0.99, 0.25, 0.9197, 0.08029, 0.75, 0.01, 0.5803, 0.08029, 0.51, 0.25, 0.5803, 0.4197, 0.125, 0.7518, 0.0, 0.7518, 0.0, 0.6167, 0.125, 0.6167, 0.25, 0.7518, 0.125, 0.7518, 0.125, 0.6167, 0.25, 0.6167, 0.375, 0.7518, 0.25, 0.7518, 0.25, 0.6167, 0.375, 0.6167, 0.5, 0.7518, 0.375, 0.7518, 0.375, 0.6167, 0.5, 0.6167, 0.625, 0.7518, 0.5, 0.7518, 0.5, 0.6167, 0.625, 0.6167, 0.75, 0.7518, 0.625, 0.7518, 0.625, 0.6167, 0.75, 0.6167, 0.875, 0.7518, 0.75, 0.7518, 0.75, 0.6167, 0.875, 0.6167, 1.0, 0.7518, 0.875, 0.7518, 0.875, 0.6167, 1.0, 0.6167, 0.875, 0.5204, 0.875, 0.5, 1.0, 0.5, 1.0, 0.5204, 0.75, 0.5204, 0.75, 0.5, 0.875, 0.5, 0.875, 0.5204, 0.625, 0.5204, 0.625, 0.5, 0.75, 0.5, 0.75, 0.5204, 0.5, 0.5204, 0.5, 0.5, 0.625, 0.5, 0.625, 0.5204, 0.375, 0.5204, 0.375, 0.5, 0.5, 0.5, 0.5, 0.5204, 0.25, 0.5204, 0.25, 0.5, 0.375, 0.5, 0.375, 0.5204, 0.125, 0.5204, 0.125, 0.5, 0.25, 0.5, 0.25, 0.5204, 0.0, 0.5204, 0.0, 0.5, 0.125, 0.5, 0.125, 0.5204, 0.125, 0.9035, 0.0, 0.9035, 0.0, 0.7518, 0.125, 0.7518, 0.25, 0.9035, 0.125, 0.9035, 0.125, 0.7518, 0.25, 0.7518, 0.375, 0.9035, 0.25, 0.9035, 0.25, 0.7518, 0.375, 0.7518, 0.5, 0.9035, 0.375, 0.9035, 0.375, 0.7518, 0.5, 0.7518, 0.625, 0.9035, 0.5, 0.9035, 0.5, 0.7518, 0.625, 0.7518, 0.75, 0.9035, 0.625, 0.9035, 0.625, 0.7518, 0.75, 0.7518, 0.875, 0.9035, 0.75, 0.9035, 0.75, 0.7518, 0.875, 0.7518, 1.0, 0.9035, 0.875, 0.9035, 0.875, 0.7518, 1.0, 0.7518, 0.0, 0.6167, 0.0, 0.5204, 0.125, 0.5204, 0.125, 0.6167, 0.125, 0.6167, 0.125, 0.5204, 0.25, 0.5204, 0.25, 0.6167, 0.25, 0.6167, 0.25, 0.5204, 0.375, 0.5204, 0.375, 0.6167, 0.375, 0.6167, 0.375, 0.5204, 0.5, 0.5204, 0.5, 0.6167, 0.5, 0.6167, 0.5, 0.5204, 0.625, 0.5204, 0.625, 0.6167, 0.625, 0.6167, 0.625, 0.5204, 0.75, 0.5204, 0.75, 0.6167, 0.75, 0.6167, 0.75, 0.5204, 0.875, 0.5204, 0.875, 0.6167, 0.875, 0.6167, 0.875, 0.5204, 1.0, 0.5204, 1.0, 0.6167, 0.5, 1.0, 0.625, 1.0, 0.75, 1.0, 0.875, 1.0, 0.0, 1.0, 0.125, 1.0, 0.25, 1.0, 0.375, 1.0, 0.125, 1.0, 0.0, 1.0, 0.0, 0.9661, 0.125, 0.9661, 0.25, 1.0, 0.125, 1.0, 0.125, 0.9661, 0.25, 0.9661, 0.375, 1.0, 0.25, 1.0, 0.25, 0.9661, 0.375, 0.9661, 0.5, 1.0, 0.375, 1.0, 0.375, 0.9661, 0.5, 0.9661, 0.625, 1.0, 0.5, 1.0, 0.5, 0.9661, 0.625, 0.9661, 0.75, 1.0, 0.625, 1.0, 0.625, 0.9661, 0.75, 0.9661, 0.875, 1.0, 0.75, 1.0, 0.75, 0.9661, 0.875, 0.9661, 1.0, 1.0, 0.875, 1.0, 0.875, 0.9661, 1.0, 0.9661, 0.625, 1.0, 0.5, 1.0, 0.5, 1.0, 0.625, 1.0, 0.875, 1.0, 0.75, 1.0, 0.75, 1.0, 0.875, 1.0, 0.25, 1.0, 0.125, 1.0, 0.125, 1.0, 0.25, 1.0, 0.5, 1.0, 0.375, 1.0, 0.375, 1.0, 0.5, 1.0, 0.75, 1.0, 0.625, 1.0, 0.625, 1.0, 0.75, 1.0, 1.0, 1.0, 0.875, 1.0, 0.875, 1.0, 1.0, 1.0, 0.125, 1.0, 0.0, 1.0, 0.0, 1.0, 0.125, 1.0, 0.375, 1.0, 0.25, 1.0, 0.25, 1.0, 0.375, 1.0, 0.125, 1.0, 0.0, 1.0, 0.0, 1.0, 0.125, 1.0, 0.375, 1.0, 0.25, 1.0, 0.25, 1.0, 0.375, 1.0, 0.625, 1.0, 0.5, 1.0, 0.5, 1.0, 0.625, 1.0, 0.875, 1.0, 0.75, 1.0, 0.75, 1.0, 0.875, 1.0, 0.25, 1.0, 0.125, 1.0, 0.125, 1.0, 0.25, 1.0, 0.5, 1.0, 0.375, 1.0, 0.375, 1.0, 0.5, 1.0, 0.75, 1.0, 0.625, 1.0, 0.625, 1.0, 0.75, 1.0, 1.0, 1.0, 0.875, 1.0, 0.875, 1.0, 1.0, 1.0, 0.375, 1.0, 0.25, 1.0, 0.25, 1.0, 0.375, 1.0, 0.375, 1.0, 0.25, 1.0, 0.25, 1.0, 0.375, 1.0, 0.125, 1.0, 0.0, 1.0, 0.0, 1.0, 0.125, 1.0, 0.125, 1.0, 0.0, 1.0, 0.0, 1.0, 0.125, 1.0, 1.0, 1.0, 0.875, 1.0, 0.875, 1.0, 1.0, 1.0, 1.0, 1.0, 0.875, 1.0, 0.875, 1.0, 1.0, 1.0, 0.75, 1.0, 0.625, 1.0, 0.625, 1.0, 0.75, 1.0, 0.75, 1.0, 0.625, 1.0, 0.625, 1.0, 0.75, 1.0, 0.5, 1.0, 0.375, 1.0, 0.375, 1.0, 0.5, 1.0, 0.5, 1.0, 0.375, 1.0, 0.375, 1.0, 0.5, 1.0, 0.25, 1.0, 0.125, 1.0, 0.125, 1.0, 0.25, 1.0, 0.25, 1.0, 0.125, 1.0, 0.125, 1.0, 0.25, 1.0, 0.875, 1.0, 0.75, 1.0, 0.75, 1.0, 0.875, 1.0, 0.875, 1.0, 0.75, 1.0, 0.75, 1.0, 0.875, 1.0, 0.625, 1.0, 0.5, 1.0, 0.5, 1.0, 0.625, 1.0, 0.625, 1.0, 0.5, 1.0, 0.5, 1.0, 0.625, 1.0, 0.375, 1.0, 0.25, 1.0, 0.25, 1.0, 0.375, 1.0, 0.625, 1.0, 0.5, 1.0, 0.5, 1.0, 0.625, 1.0, 0.875, 1.0, 0.75, 1.0, 0.75, 1.0, 0.875, 1.0, 0.25, 1.0, 0.125, 1.0, 0.125, 1.0, 0.25, 1.0, 0.5, 1.0, 0.375, 1.0, 0.375, 1.0, 0.5, 1.0, 1.0, 1.0, 0.875, 1.0, 0.875, 1.0, 1.0, 1.0, 0.125, 1.0, 0.0, 1.0, 0.0, 1.0, 0.125, 1.0, 0.125, 1.0, 0.0, 1.0, 0.0, 1.0, 0.125, 1.0, 1.0, 1.0, 0.875, 1.0, 0.875, 1.0, 1.0, 1.0, 0.75, 1.0, 0.625, 1.0, 0.625, 1.0, 0.75, 1.0, 0.5, 1.0, 0.375, 1.0, 0.375, 1.0, 0.5, 1.0, 0.25, 1.0, 0.125, 1.0, 0.125, 1.0, 0.25, 1.0, 0.875, 1.0, 0.75, 1.0, 0.75, 1.0, 0.875, 1.0, 0.625, 1.0, 0.5, 1.0, 0.5, 1.0, 0.625, 1.0, 0.375, 1.0, 0.25, 1.0, 0.25, 1.0, 0.375, 1.0, 1.0, 1.0, 0.875, 1.0, 0.875, 1.0, 1.0, 1.0, 0.75, 1.0, 0.625, 1.0, 0.625, 1.0, 0.75, 1.0, 0.5, 1.0, 0.375, 1.0, 0.375, 1.0, 0.5, 1.0, 0.25, 1.0, 0.125, 1.0, 0.125, 1.0, 0.25, 1.0, 0.875, 1.0, 0.75, 1.0, 0.75, 1.0, 0.875, 1.0, 0.625, 1.0, 0.5, 1.0, 0.5, 1.0, 0.625, 1.0, 0.375, 1.0, 0.25, 1.0, 0.25, 1.0, 0.375, 1.0, 0.125, 1.0, 0.0, 1.0, 0.0, 1.0, 0.125, 1.0, 0.75, 1.0, 0.625, 1.0, 0.625, 1.0, 0.75, 1.0, 0.1562, 1.0, 0.125, 1.0, 0.125, 1.0, 0.1562, 1.0, 0.125, 1.0, 0.0, 1.0, 0.0, 1.0, 0.03125, 1.0, 0.0625, 1.0, 0.09375, 1.0, 0.125, 1.0, 0.03125, 1.0, 0.0, 1.0, 0.0, 1.0, 0.03125, 1.0, 0.5, 1.0, 0.375, 1.0, 0.375, 1.0, 0.4062, 1.0, 0.4375, 1.0, 0.4688, 1.0, 0.5, 1.0, 0.875, 1.0, 0.75, 1.0, 0.75, 1.0, 0.7812, 1.0, 0.8125, 1.0, 0.8438, 1.0, 0.875, 1.0, 0.9062, 1.0, 0.875, 1.0, 0.875, 1.0, 0.9062, 1.0, 0.4062, 1.0, 0.375, 1.0, 0.375, 1.0, 0.4062, 1.0, 0.25, 1.0, 0.125, 1.0, 0.125, 1.0, 0.1562, 1.0, 0.1875, 1.0, 0.2187, 1.0, 0.25, 1.0, 0.2812, 1.0, 0.25, 1.0, 0.25, 1.0, 0.2812, 1.0, 0.7812, 1.0, 0.75, 1.0, 0.75, 1.0, 0.7812, 1.0, 0.625, 1.0, 0.5, 1.0, 0.5, 1.0, 0.5312, 1.0, 0.5625, 1.0, 0.5938, 1.0, 0.625, 1.0, 0.5312, 1.0, 0.5, 1.0, 0.5, 1.0, 0.5312, 1.0, 0.75, 1.0, 0.625, 1.0, 0.625, 1.0, 0.6562, 1.0, 0.6875, 1.0, 0.7188, 1.0, 0.75, 1.0, 0.6562, 1.0, 0.625, 1.0, 0.625, 1.0, 0.6562, 1.0, 0.375, 1.0, 0.25, 1.0, 0.25, 1.0, 0.2812, 1.0, 0.3125, 1.0, 0.3438, 1.0, 0.375, 1.0, 1.0, 1.0, 0.875, 1.0, 0.875, 1.0, 0.9062, 1.0, 0.9375, 1.0, 0.9688, 1.0, 1.0, 1.0, 0.5469, 1.0, 0.6563, 1.0, 0.6563, 1.0, 0.5469, 1.0, 0.4674, 1.0, 0.4973, 1.0, 0.5, 1.0, 0.4688, 1.0, 0.7033, 1.0, 0.7323, 1.0, 0.75, 1.0, 0.7188, 1.0, 0.3479, 1.0, 0.3777, 1.0, 0.375, 1.0, 0.3438, 1.0, 0.2297, 1.0, 0.2587, 1.0, 0.25, 1.0, 0.2187, 1.0, 0.7983, 1.0, 0.8203, 1.0, 0.875, 1.0, 0.8438, 1.0, 0.2461, 1.0, 0.05468, 1.0, 0.0, 1.0, 0.2188, 1.0, 0.1207, 1.0, 0.1427, 1.0, 0.125, 1.0, 0.09375, 1.0, 0.5866, 1.0, 0.6163, 1.0, 0.625, 1.0, 0.5938, 1.0, 0.3858, 1.0, 0.3605, 1.0, 0.3353, 1.0, 0.31, 1.0, 0.2848, 1.0, 0.2625, 1.0, 0.2403, 1.0, 0.2181, 1.0, 0.1958, 1.0, 0.2016, 1.0, 0.2073, 1.0, 0.213, 1.0, 0.2187, 1.0, 0.3281, 1.0, 0.4375, 1.0, 0.5469, 1.0, 0.6563, 1.0, 0.662, 1.0, 0.6677, 1.0, 0.6734, 1.0, 0.6792, 1.0, 0.6569, 1.0, 0.6347, 1.0, 0.6125, 1.0, 0.5902, 1.0, 0.565, 1.0, 0.5397, 1.0, 0.5145, 1.0, 0.4892, 1.0, 0.4634, 1.0, 0.4375, 1.0, 0.4116, 1.0, 0.2181, 1.0, 0.1958, 1.0, 0.1958, 1.0, 0.2181, 1.0, 0.6125, 1.0, 0.5902, 1.0, 0.5902, 1.0, 0.6125, 1.0, 0.213, 1.0, 0.2187, 1.0, 0.2187, 1.0, 0.213, 1.0, 0.6734, 1.0, 0.6792, 1.0, 0.6792, 1.0, 0.6734, 1.0, 0.31, 1.0, 0.2848, 1.0, 0.2848, 1.0, 0.31, 1.0, 0.4116, 1.0, 0.3858, 1.0, 0.3858, 1.0, 0.4116, 1.0, 0.5145, 1.0, 0.4892, 1.0, 0.4892, 1.0, 0.5145, 1.0, 0.5145, 1.0, 0.4892, 1.0, 0.4892, 1.0, 0.5145, 1.0, 0.4116, 1.0, 0.3858, 1.0, 0.3858, 1.0, 0.4116, 1.0, 0.31, 1.0, 0.2848, 1.0, 0.2848, 1.0, 0.31, 1.0, 0.6734, 1.0, 0.6792, 1.0, 0.6792, 1.0, 0.6734, 1.0, 0.213, 1.0, 0.2187, 1.0, 0.2187, 1.0, 0.213, 1.0, 0.6125, 1.0, 0.5902, 1.0, 0.5902, 1.0, 0.6125, 1.0, 0.2181, 1.0, 0.1958, 1.0, 0.1958, 1.0, 0.2181, 1.0, 0.5722, 1.0, 0.5989, 1.0, 0.6076, 1.0, 0.5794, 1.0, 0.1746, 1.0, 0.1781, 1.0, 0.1604, 1.0, 0.1477, 1.0, 0.3008, 1.0, 0.164, 1.0, 0.1094, 1.0, 0.2734, 1.0, 0.7074, 1.0, 0.711, 1.0, 0.7656, 1.0, 0.7529, 1.0, 0.2516, 1.0, 0.2761, 1.0, 0.2674, 1.0, 0.2406, 1.0, 0.3563, 1.0, 0.3831, 1.0, 0.3804, 1.0, 0.3521, 1.0, 0.6724, 1.0, 0.6969, 1.0, 0.7146, 1.0, 0.6878, 1.0, 0.4647, 1.0, 0.4919, 1.0, 0.4946, 1.0, 0.4661, 1.0, 0.5469, 1.0, 0.6563, 1.0, 0.6563, 1.0, 0.5469, 1.0, 0.6562, 1.0, 0.625, 1.0, 0.625, 1.0, 0.6562, 1.0, 0.5312, 1.0, 0.5, 1.0, 0.5, 1.0, 0.5312, 1.0, 0.7812, 1.0, 0.75, 1.0, 0.75, 1.0, 0.7812, 1.0, 0.2812, 1.0, 0.25, 1.0, 0.25, 1.0, 0.2812, 1.0, 0.4062, 1.0, 0.375, 1.0, 0.375, 1.0, 0.4062, 1.0, 0.9062, 1.0, 0.875, 1.0, 0.875, 1.0, 0.9062, 1.0, 0.03125, 1.0, 0.0, 1.0, 0.0, 1.0, 0.03125, 1.0, 0.1562, 1.0, 0.125, 1.0, 0.125, 1.0, 0.1562, 1.0, 0.1562, 1.0, 0.125, 1.0, 0.125, 1.0, 0.1562, 1.0, 0.25, 1.0, 0.2187, 1.0, 0.2187, 1.0, 0.25, 1.0, 0.25, 1.0, 0.2187, 1.0, 0.2187, 1.0, 0.25, 1.0, 0.25, 1.0, 0.2187, 1.0, 0.2187, 1.0, 0.25, 1.0, 0.25, 1.0, 0.2187, 1.0, 0.2187, 1.0, 0.25, 1.0, 0.03125, 1.0, 0.0, 1.0, 0.0, 1.0, 0.03125, 1.0, 0.125, 1.0, 0.09375, 1.0, 0.09375, 1.0, 0.125, 1.0, 0.125, 1.0, 0.09375, 1.0, 0.09375, 1.0, 0.125, 1.0, 0.125, 1.0, 0.09375, 1.0, 0.09375, 1.0, 0.125, 1.0, 0.125, 1.0, 0.09375, 1.0, 0.09375, 1.0, 0.125, 1.0, 0.9062, 1.0, 0.875, 1.0, 0.875, 1.0, 0.9062, 1.0, 1.0, 1.0, 0.9688, 1.0, 0.9688, 1.0, 1.0, 1.0, 1.0, 1.0, 0.9688, 1.0, 0.9688, 1.0, 1.0, 1.0, 1.0, 1.0, 0.9688, 1.0, 0.9688, 1.0, 1.0, 1.0, 1.0, 1.0, 0.9688, 1.0, 0.9688, 1.0, 1.0, 1.0, 0.4062, 1.0, 0.375, 1.0, 0.375, 1.0, 0.4062, 1.0, 0.5, 1.0, 0.4688, 1.0, 0.4688, 1.0, 0.5, 1.0, 0.5, 1.0, 0.4688, 1.0, 0.4688, 1.0, 0.5, 1.0, 0.5, 1.0, 0.4688, 1.0, 0.4688, 1.0, 0.5, 1.0, 0.5, 1.0, 0.4688, 1.0, 0.4688, 1.0, 0.5, 1.0, 0.2812, 1.0, 0.25, 1.0, 0.25, 1.0, 0.2812, 1.0, 0.375, 1.0, 0.3438, 1.0, 0.3438, 1.0, 0.375, 1.0, 0.375, 1.0, 0.3438, 1.0, 0.3438, 1.0, 0.375, 1.0, 0.375, 1.0, 0.3438, 1.0, 0.3438, 1.0, 0.375, 1.0, 0.375, 1.0, 0.3438, 1.0, 0.3438, 1.0, 0.375, 1.0, 0.7812, 1.0, 0.75, 1.0, 0.75, 1.0, 0.7812, 1.0, 0.875, 1.0, 0.8438, 1.0, 0.8438, 1.0, 0.875, 1.0, 0.875, 1.0, 0.8438, 1.0, 0.8438, 1.0, 0.875, 1.0, 0.875, 1.0, 0.8438, 1.0, 0.8438, 1.0, 0.875, 1.0, 0.875, 1.0, 0.8438, 1.0, 0.8438, 1.0, 0.875, 1.0, 0.5312, 1.0, 0.5, 1.0, 0.5, 1.0, 0.5312, 1.0, 0.625, 1.0, 0.5938, 1.0, 0.5938, 1.0, 0.625, 1.0, 0.625, 1.0, 0.5938, 1.0, 0.5938, 1.0, 0.625, 1.0, 0.625, 1.0, 0.5938, 1.0, 0.5938, 1.0, 0.625, 1.0, 0.625, 1.0, 0.5938, 1.0, 0.5938, 1.0, 0.625, 1.0, 0.6562, 1.0, 0.625, 1.0, 0.625, 1.0, 0.6562, 1.0, 0.75, 1.0, 0.7188, 1.0, 0.7188, 1.0, 0.75, 1.0, 0.75, 1.0, 0.7188, 1.0, 0.7188, 1.0, 0.75, 1.0, 0.75, 1.0, 0.7188, 1.0, 0.7188, 1.0, 0.75, 1.0, 0.75, 1.0, 0.7188, 1.0, 0.7188, 1.0, 0.75, 1.0, 0.5469, 1.0, 0.6563, 1.0, 0.6563, 1.0, 0.5469, 1.0, 0.2187, 1.0, 0.3281, 1.0, 0.3281, 1.0, 0.2187, 1.0, 0.2187, 1.0, 0.3281, 1.0, 0.3281, 1.0, 0.2187, 1.0, 0.2187, 1.0, 0.3281, 1.0, 0.3281, 1.0, 0.2187, 1.0, 0.2187, 1.0, 0.3281, 1.0, 0.3281, 1.0, 0.2187, 1.0, 0.4634, 1.0, 0.4892, 1.0, 0.4919, 1.0, 0.4647, 1.0, 0.3831, 1.0, 0.4103, 1.0, 0.4089, 1.0, 0.3804, 1.0, 0.3858, 1.0, 0.4116, 1.0, 0.4103, 1.0, 0.3831, 1.0, 0.3777, 1.0, 0.4076, 1.0, 0.4062, 1.0, 0.375, 1.0, 0.3804, 1.0, 0.4089, 1.0, 0.4076, 1.0, 0.3777, 1.0, 0.6569, 1.0, 0.6792, 1.0, 0.6969, 1.0, 0.6724, 1.0, 0.5989, 1.0, 0.6234, 1.0, 0.6344, 1.0, 0.6076, 1.0, 0.5902, 1.0, 0.6125, 1.0, 0.6234, 1.0, 0.5989, 1.0, 0.6163, 1.0, 0.6453, 1.0, 0.6562, 1.0, 0.625, 1.0, 0.6076, 1.0, 0.6344, 1.0, 0.6453, 1.0, 0.6163, 1.0, 0.3605, 1.0, 0.3858, 1.0, 0.3831, 1.0, 0.3563, 1.0, 0.2761, 1.0, 0.3028, 1.0, 0.2956, 1.0, 0.2674, 1.0, 0.2848, 1.0, 0.31, 1.0, 0.3028, 1.0, 0.2761, 1.0, 0.2587, 1.0, 0.2884, 1.0, 0.2812, 1.0, 0.25, 1.0, 0.2674, 1.0, 0.2956, 1.0, 0.2884, 1.0, 0.2587, 1.0, 0.2625, 1.0, 0.2848, 1.0, 0.2761, 1.0, 0.2516, 1.0, 0.1781, 1.0, 0.2026, 1.0, 0.1872, 1.0, 0.1604, 1.0, 0.1958, 1.0, 0.2181, 1.0, 0.2026, 1.0, 0.1781, 1.0, 0.1427, 1.0, 0.1717, 1.0, 0.1562, 1.0, 0.125, 1.0, 0.1604, 1.0, 0.1872, 1.0, 0.1717, 1.0, 0.1427, 1.0, 0.662, 1.0, 0.6563, 1.0, 0.711, 1.0, 0.7074, 1.0, 0.6969, 1.0, 0.7004, 1.0, 0.7273, 1.0, 0.7146, 1.0, 0.6792, 1.0, 0.6734, 1.0, 0.7004, 1.0, 0.6969, 1.0, 0.7323, 1.0, 0.7543, 1.0, 0.7812, 1.0, 0.75, 1.0, 0.7146, 1.0, 0.7273, 1.0, 0.7543, 1.0, 0.7323, 1.0, 0.3281, 1.0, 0.2187, 1.0, 0.164, 1.0, 0.3008, 1.0, 0.711, 1.0, 0.5742, 1.0, 0.6016, 1.0, 0.7656, 1.0, 0.6563, 1.0, 0.5469, 1.0, 0.5742, 1.0, 0.711, 1.0, 0.8203, 1.0, 0.6289, 1.0, 0.6562, 1.0, 0.875, 1.0, 0.7656, 1.0, 0.6016, 1.0, 0.6289, 1.0, 0.8203, 1.0, 0.2016, 1.0, 0.1958, 1.0, 0.1781, 1.0, 0.1746, 1.0, 0.164, 1.0, 0.1676, 1.0, 0.1221, 1.0, 0.1094, 1.0, 0.2187, 1.0, 0.213, 1.0, 0.1676, 1.0, 0.164, 1.0, 0.05468, 1.0, 0.07668, 1.0, 0.03125, 1.0, 0.0, 1.0, 0.1094, 1.0, 0.1221, 1.0, 0.07668, 1.0, 0.05468, 1.0, 0.565, 1.0, 0.5902, 1.0, 0.5989, 1.0, 0.5722, 1.0, 0.4919, 1.0, 0.5187, 1.0, 0.5229, 1.0, 0.4946, 1.0, 0.4892, 1.0, 0.5145, 1.0, 0.5187, 1.0, 0.4919, 1.0, 0.4973, 1.0, 0.5271, 1.0, 0.5312, 1.0, 0.5, 1.0, 0.4946, 1.0, 0.5229, 1.0, 0.5271, 1.0, 0.4973, 1.0, 0.2181, 1.0, 0.1958, 1.0, 0.1958, 1.0, 0.2181, 1.0, 0.2848, 1.0, 0.2625, 1.0, 0.2625, 1.0, 0.2848, 1.0, 0.2848, 1.0, 0.2625, 1.0, 0.2625, 1.0, 0.2848, 1.0, 0.2848, 1.0, 0.2625, 1.0, 0.2625, 1.0, 0.2848, 1.0, 0.2848, 1.0, 0.2625, 1.0, 0.2625, 1.0, 0.2848, 1.0, 0.6125, 1.0, 0.5902, 1.0, 0.5902, 1.0, 0.6125, 1.0, 0.6792, 1.0, 0.6569, 1.0, 0.6569, 1.0, 0.6792, 1.0, 0.6792, 1.0, 0.6569, 1.0, 0.6569, 1.0, 0.6792, 1.0, 0.6792, 1.0, 0.6569, 1.0, 0.6569, 1.0, 0.6792, 1.0, 0.6792, 1.0, 0.6569, 1.0, 0.6569, 1.0, 0.6792, 1.0, 0.213, 1.0, 0.2187, 1.0, 0.2187, 1.0, 0.213, 1.0, 0.1958, 1.0, 0.2016, 1.0, 0.2016, 1.0, 0.1958, 1.0, 0.1958, 1.0, 0.2016, 1.0, 0.2016, 1.0, 0.1958, 1.0, 0.1958, 1.0, 0.2016, 1.0, 0.2016, 1.0, 0.1958, 1.0, 0.1958, 1.0, 0.2016, 1.0, 0.2016, 1.0, 0.1958, 1.0, 0.6734, 1.0, 0.6792, 1.0, 0.6792, 1.0, 0.6734, 1.0, 0.6563, 1.0, 0.662, 1.0, 0.662, 1.0, 0.6563, 1.0, 0.6563, 1.0, 0.662, 1.0, 0.662, 1.0, 0.6563, 1.0, 0.6563, 1.0, 0.662, 1.0, 0.662, 1.0, 0.6563, 1.0, 0.6563, 1.0, 0.662, 1.0, 0.662, 1.0, 0.6563, 1.0, 0.31, 1.0, 0.2848, 1.0, 0.2848, 1.0, 0.31, 1.0, 0.3858, 1.0, 0.3605, 1.0, 0.3605, 1.0, 0.3858, 1.0, 0.3858, 1.0, 0.3605, 1.0, 0.3605, 1.0, 0.3858, 1.0, 0.3858, 1.0, 0.3605, 1.0, 0.3605, 1.0, 0.3858, 1.0, 0.3858, 1.0, 0.3605, 1.0, 0.3605, 1.0, 0.3858, 1.0, 0.4116, 1.0, 0.3858, 1.0, 0.3858, 1.0, 0.4116, 1.0, 0.4892, 1.0, 0.4634, 1.0, 0.4634, 1.0, 0.4892, 1.0, 0.4892, 1.0, 0.4634, 1.0, 0.4634, 1.0, 0.4892, 1.0, 0.4892, 1.0, 0.4634, 1.0, 0.4634, 1.0, 0.4892, 1.0, 0.4892, 1.0, 0.4634, 1.0, 0.4634, 1.0, 0.4892, 1.0, 0.5145, 1.0, 0.4892, 1.0, 0.4892, 1.0, 0.5145, 1.0, 0.5902, 1.0, 0.565, 1.0, 0.565, 1.0, 0.5902, 1.0, 0.5902, 1.0, 0.565, 1.0, 0.565, 1.0, 0.5902, 1.0, 0.5902, 1.0, 0.565, 1.0, 0.565, 1.0, 0.5902, 1.0, 0.5902, 1.0, 0.565, 1.0, 0.565, 1.0, 0.5902, 1.0, 0.5145, 1.0, 0.4892, 1.0, 0.4892, 1.0, 0.5145, 1.0, 0.4116, 1.0, 0.3858, 1.0, 0.3858, 1.0, 0.4116, 1.0, 0.31, 1.0, 0.2848, 1.0, 0.2848, 1.0, 0.31, 1.0, 0.6734, 1.0, 0.6792, 1.0, 0.6792, 1.0, 0.6734, 1.0, 0.213, 1.0, 0.2187, 1.0, 0.2187, 1.0, 0.213, 1.0, 0.6125, 1.0, 0.5902, 1.0, 0.5902, 1.0, 0.6125, 1.0, 0.2181, 1.0, 0.1958, 1.0, 0.1958, 1.0, 0.2181, 1.0, 0.5794, 1.0, 0.6076, 1.0, 0.6163, 1.0, 0.5866, 1.0, 0.1477, 1.0, 0.1604, 1.0, 0.1427, 1.0, 0.1207, 1.0, 0.2734, 1.0, 0.1094, 1.0, 0.05468, 1.0, 0.2461, 1.0, 0.7529, 1.0, 0.7656, 1.0, 0.8203, 1.0, 0.7983, 1.0, 0.2406, 1.0, 0.2674, 1.0, 0.2587, 1.0, 0.2297, 1.0, 0.3521, 1.0, 0.3804, 1.0, 0.3777, 1.0, 0.3479, 1.0, 0.6878, 1.0, 0.7146, 1.0, 0.7323, 1.0, 0.7033, 1.0, 0.4661, 1.0, 0.4946, 1.0, 0.4973, 1.0, 0.4674, 1.0, 0.5469, 1.0, 0.6563, 1.0, 0.6563, 1.0, 0.5469, 1.0, 0.6562, 1.0, 0.625, 1.0, 0.625, 1.0, 0.6562, 1.0, 0.5312, 1.0, 0.5, 1.0, 0.5, 1.0, 0.5312, 1.0, 0.7812, 1.0, 0.75, 1.0, 0.75, 1.0, 0.7812, 1.0, 0.2812, 1.0, 0.25, 1.0, 0.25, 1.0, 0.2812, 1.0, 0.4062, 1.0, 0.375, 1.0, 0.375, 1.0, 0.4062, 1.0, 0.9062, 1.0, 0.875, 1.0, 0.875, 1.0, 0.9062, 1.0, 0.03125, 1.0, 0.0, 1.0, 0.0, 1.0, 0.03125, 1.0, 0.1562, 1.0, 0.125, 1.0, 0.125, 1.0, 0.1562, 1.0, 0.5312, 1.0, 0.5312, 1.0, 0.5312, 1.0, 0.5271, 1.0, 0.5229, 1.0, 0.5187, 1.0, 0.5145, 1.0, 0.5145, 1.0, 0.5145, 1.0, 0.5145, 1.0, 0.5145, 1.0, 0.5312, 1.0, 0.5312, 1.0, 0.5938, 1.0, 0.5938, 1.0, 0.5938, 1.0, 0.565, 1.0, 0.565, 1.0, 0.565, 1.0, 0.565, 1.0, 0.565, 1.0, 0.5722, 1.0, 0.5794, 1.0, 0.5866, 1.0, 0.5938, 1.0, 0.5938, 1.0, 0.213, 1.0, 0.2073, 1.0, 0.2073, 1.0, 0.213, 1.0, 0.6562, 1.0, 0.6562, 1.0, 0.6562, 1.0, 0.6453, 1.0, 0.6344, 1.0, 0.6234, 1.0, 0.6125, 1.0, 0.6125, 1.0, 0.6125, 1.0, 0.6125, 1.0, 0.6125, 1.0, 0.6562, 1.0, 0.6562, 1.0, 0.8438, 1.0, 0.8125, 1.0, 0.8125, 1.0, 0.8438, 1.0, 0.7188, 1.0, 0.7188, 1.0, 0.7188, 1.0, 0.6569, 1.0, 0.6569, 1.0, 0.6569, 1.0, 0.6569, 1.0, 0.6569, 1.0, 0.6724, 1.0, 0.6878, 1.0, 0.7033, 1.0, 0.7188, 1.0, 0.7188, 1.0, 0.5312, 1.0, 0.5145, 1.0, 0.5145, 1.0, 0.5312, 1.0, 0.8438, 1.0, 0.8438, 1.0, 0.8438, 1.0, 0.662, 1.0, 0.662, 1.0, 0.662, 1.0, 0.662, 1.0, 0.662, 1.0, 0.7074, 1.0, 0.7529, 1.0, 0.7983, 1.0, 0.8438, 1.0, 0.8438, 1.0, 0.7812, 1.0, 0.7812, 1.0, 0.7812, 1.0, 0.7543, 1.0, 0.7273, 1.0, 0.7004, 1.0, 0.6734, 1.0, 0.6734, 1.0, 0.6734, 1.0, 0.6734, 1.0, 0.6734, 1.0, 0.7812, 1.0, 0.7812, 1.0, 0.3605, 1.0, 0.3438, 1.0, 0.3438, 1.0, 0.3605, 1.0, 0.9062, 1.0, 0.9062, 1.0, 0.9062, 1.0, 0.6289, 1.0, 0.6016, 1.0, 0.5742, 1.0, 0.5469, 1.0, 0.5469, 1.0, 0.5469, 1.0, 0.5469, 1.0, 0.5469, 1.0, 0.9062, 1.0, 0.9062, 1.0, 0.9688, 1.0, 0.9688, 1.0, 0.9688, 1.0, 0.3281, 1.0, 0.3281, 1.0, 0.3281, 1.0, 0.3281, 1.0, 0.3281, 1.0, 0.3008, 1.0, 0.2734, 1.0, 0.2461, 1.0, 0.9688, 1.0, 0.9688, 1.0, 0.03125, 1.0, 0.03125, 1.0, 0.03125, 1.0, 0.07668, 1.0, 0.1221, 1.0, 0.1676, 1.0, 0.213, 1.0, 0.213, 1.0, 0.213, 1.0, 0.213, 1.0, 0.213, 1.0, 0.03125, 1.0, 0.03125, 1.0, 0.5469, 1.0, 0.4375, 1.0, 0.4375, 1.0, 0.5469, 1.0, 0.09375, 1.0, 0.09375, 1.0, 0.09375, 1.0, 0.2016, 1.0, 0.2016, 1.0, 0.2016, 1.0, 0.2016, 1.0, 0.2016, 1.0, 0.1746, 1.0, 0.1477, 1.0, 0.1207, 1.0, 0.09375, 1.0, 0.09375, 1.0, 0.09375, 1.0, 0.0625, 1.0, 0.0625, 1.0, 0.09375, 1.0, 0.1562, 1.0, 0.1562, 1.0, 0.1562, 1.0, 0.1717, 1.0, 0.1872, 1.0, 0.2026, 1.0, 0.2181, 1.0, 0.2181, 1.0, 0.2181, 1.0, 0.2181, 1.0, 0.2181, 1.0, 0.1562, 1.0, 0.1562, 1.0, 0.2187, 1.0, 0.2187, 1.0, 0.2187, 1.0, 0.2625, 1.0, 0.2625, 1.0, 0.2625, 1.0, 0.2625, 1.0, 0.2625, 1.0, 0.2516, 1.0, 0.2406, 1.0, 0.2297, 1.0, 0.2187, 1.0, 0.2187, 1.0, 0.6875, 1.0, 0.6562, 1.0, 0.6562, 1.0, 0.6875, 1.0, 0.2812, 1.0, 0.2812, 1.0, 0.2812, 1.0, 0.2884, 1.0, 0.2956, 1.0, 0.3028, 1.0, 0.31, 1.0, 0.31, 1.0, 0.31, 1.0, 0.31, 1.0, 0.31, 1.0, 0.2812, 1.0, 0.2812, 1.0, 0.3438, 1.0, 0.3438, 1.0, 0.3438, 1.0, 0.3605, 1.0, 0.3605, 1.0, 0.3605, 1.0, 0.3605, 1.0, 0.3605, 1.0, 0.3563, 1.0, 0.3521, 1.0, 0.3479, 1.0, 0.3438, 1.0, 0.3438, 1.0, 0.2812, 1.0, 0.31, 1.0, 0.31, 1.0, 0.2812, 1.0, 0.4062, 1.0, 0.4062, 1.0, 0.4062, 1.0, 0.4076, 1.0, 0.4089, 1.0, 0.4103, 1.0, 0.4116, 1.0, 0.4116, 1.0, 0.4116, 1.0, 0.4116, 1.0, 0.4116, 1.0, 0.4062, 1.0, 0.4062, 1.0, 0.4688, 1.0, 0.4688, 1.0, 0.4688, 1.0, 0.4634, 1.0, 0.4634, 1.0, 0.4634, 1.0, 0.4634, 1.0, 0.4634, 1.0, 0.4647, 1.0, 0.4661, 1.0, 0.4674, 1.0, 0.4688, 1.0, 0.4688, 1.0, 0.5625, 1.0, 0.5312, 1.0, 0.5145, 1.0, 0.5397, 1.0, 0.565, 1.0, 0.5938, 1.0, 0.6875, 1.0, 0.6562, 1.0, 0.6125, 1.0, 0.6347, 1.0, 0.6569, 1.0, 0.7188, 1.0, 0.8125, 1.0, 0.7812, 1.0, 0.6734, 1.0, 0.6677, 1.0, 0.662, 1.0, 0.8438, 1.0, 0.9375, 1.0, 0.9062, 1.0, 0.5469, 1.0, 0.4375, 1.0, 0.3281, 1.0, 0.9688, 1.0, 0.0625, 1.0, 0.03125, 1.0, 0.213, 1.0, 0.2073, 1.0, 0.2016, 1.0, 0.09375, 1.0, 0.1875, 1.0, 0.1562, 1.0, 0.2181, 1.0, 0.2403, 1.0, 0.2625, 1.0, 0.2187, 1.0, 0.3125, 1.0, 0.2812, 1.0, 0.31, 1.0, 0.3353, 1.0, 0.3605, 1.0, 0.3438, 1.0, 0.4375, 1.0, 0.4062, 1.0, 0.4116, 1.0, 0.4375, 1.0, 0.4634, 1.0, 0.4688, 1.0, 0.4062, 1.0, 0.4116, 1.0, 0.4116, 1.0, 0.4062, 1.0, 0.565, 1.0, 0.5938, 1.0, 0.5938, 1.0, 0.565, 1.0, 0.9688, 1.0, 0.9375, 1.0, 0.9375, 1.0, 0.9688, 1.0, 0.5145, 1.0, 0.5397, 1.0, 0.5397, 1.0, 0.5145, 1.0, 0.4634, 1.0, 0.4688, 1.0, 0.4688, 1.0, 0.4634, 1.0, 0.6562, 1.0, 0.6125, 1.0, 0.6125, 1.0, 0.6562, 1.0, 0.0625, 1.0, 0.03125, 1.0, 0.03125, 1.0, 0.0625, 1.0, 0.6569, 1.0, 0.7188, 1.0, 0.7188, 1.0, 0.6569, 1.0, 0.8125, 1.0, 0.7812, 1.0, 0.7812, 1.0, 0.8125, 1.0, 0.7812, 1.0, 0.6734, 1.0, 0.6734, 1.0, 0.7812, 1.0, 0.3438, 1.0, 0.3125, 1.0, 0.3125, 1.0, 0.3438, 1.0, 0.9375, 1.0, 0.9062, 1.0, 0.9062, 1.0, 0.9375, 1.0, 0.4375, 1.0, 0.4634, 1.0, 0.4634, 1.0, 0.4375, 1.0, 0.662, 1.0, 0.8438, 1.0, 0.8438, 1.0, 0.662, 1.0, 0.4688, 1.0, 0.4375, 1.0, 0.4375, 1.0, 0.4688, 1.0, 0.6347, 1.0, 0.6569, 1.0, 0.6569, 1.0, 0.6347, 1.0, 0.9062, 1.0, 0.5469, 1.0, 0.5469, 1.0, 0.9062, 1.0, 0.3353, 1.0, 0.3605, 1.0, 0.3605, 1.0, 0.3353, 1.0, 0.3281, 1.0, 0.9688, 1.0, 0.9688, 1.0, 0.3281, 1.0, 0.5938, 1.0, 0.5625, 1.0, 0.5625, 1.0, 0.5938, 1.0, 0.3125, 1.0, 0.2812, 1.0, 0.2812, 1.0, 0.3125, 1.0, 0.2403, 1.0, 0.2625, 1.0, 0.2625, 1.0, 0.2403, 1.0, 0.4116, 1.0, 0.4375, 1.0, 0.4375, 1.0, 0.4116, 1.0, 0.03125, 1.0, 0.213, 1.0, 0.213, 1.0, 0.03125, 1.0, 0.4375, 1.0, 0.4062, 1.0, 0.4062, 1.0, 0.4375, 1.0, 0.2187, 1.0, 0.1875, 1.0, 0.1875, 1.0, 0.2187, 1.0, 0.6677, 1.0, 0.662, 1.0, 0.662, 1.0, 0.6677, 1.0, 0.6125, 1.0, 0.6347, 1.0, 0.6347, 1.0, 0.6125, 1.0, 0.2016, 1.0, 0.09375, 1.0, 0.09375, 1.0, 0.2016, 1.0, 0.7188, 1.0, 0.6875, 1.0, 0.6875, 1.0, 0.7188, 1.0, 0.4375, 1.0, 0.3281, 1.0, 0.3281, 1.0, 0.4375, 1.0, 0.31, 1.0, 0.3353, 1.0, 0.3353, 1.0, 0.31, 1.0, 0.1562, 1.0, 0.2181, 1.0, 0.2181, 1.0, 0.1562, 1.0, 0.5625, 1.0, 0.5312, 1.0, 0.5312, 1.0, 0.5625, 1.0, 0.2073, 1.0, 0.2016, 1.0, 0.2016, 1.0, 0.2073, 1.0, 0.2181, 1.0, 0.2403, 1.0, 0.2403, 1.0, 0.2181, 1.0, 0.2625, 1.0, 0.2187, 1.0, 0.2187, 1.0, 0.2625, 1.0, 0.1875, 1.0, 0.1562, 1.0, 0.1562, 1.0, 0.1875, 1.0, 0.5397, 1.0, 0.565, 1.0, 0.565, 1.0, 0.5397, 1.0, 0.6734, 1.0, 0.6677, 1.0, 0.6677, 1.0, 0.6734, 1.0])
me_cylinder.use_remesh_preserve_volume = False
me_cylinder.use_remesh_preserve_attributes = False
me_cylinder.use_mirror_vertex_groups = False
me_cylinder.update()
me_staunton_rook = bpy.data.meshes.new('Staunton Rook')
me_staunton_rook.from_pydata([(-0.299, -0.5, 0.0), (0.299, -0.5, 0.0), (-0.299, 0.5, 0.0), (0.299, 0.5, 0.0)], [], [(0, 1, 3, 2)])
_uv = me_staunton_rook.uv_layers.new(name='UVMap')
_uv.uv.foreach_set('vector', [0.0, 0.0, 1.0, 0.0, 1.0, 1.0, 0.0, 1.0])
me_staunton_rook.materials.append(mat_staunton_rook)
me_staunton_rook.use_remesh_preserve_volume = False
me_staunton_rook.use_remesh_preserve_attributes = False
me_staunton_rook.use_mirror_vertex_groups = False
me_staunton_rook.update()

# ---- objects
ob_light = bpy.data.objects.new('Light', light_light)
ob_camera = bpy.data.objects.new('Camera', cam_camera)
ob_rook = bpy.data.objects.new('Rook', me_cylinder)
ob_staunton_rook = bpy.data.objects.new('Staunton Rook', me_staunton_rook)

# ---- transforms, parenting, visibility, modifiers, constraints
ob_light.location = (4.076, 1.005, 0.9727)
ob_light.rotation_euler = (0.6503, 0.05522, 1.866)
ob_light.lock_rotations_4d = False
ob_light.empty_display_type = 'ARROWS'
ob_light.color = (0.0, 0.0, 0.0, 0.0)
ob_light.lineart.crease_threshold = 0.0
ob_camera.location = (0.3157, -0.001471, 0.0228)
ob_camera.rotation_euler = (1.603, -4.553e-05, 1.561)
ob_camera.lock_rotations_4d = False
ob_camera.empty_display_type = 'ARROWS'
ob_camera.color = (0.0, 0.0, 0.0, 0.0)
ob_camera.display_type = 'WIRE'
ob_camera.lineart.crease_threshold = 0.0
ob_rook.location = (0.0, 0.0, 0.0)
ob_rook.rotation_euler = (0.0, -0.0, 2.356)
ob_rook.scale = (0.01944, 0.01944, 0.01944)
ob_rook.display_type = 'SOLID'
ob_rook.lineart.crease_threshold = 0.0
ob_staunton_rook.location = (-2.328e-10, 0.0, 0.04)
ob_staunton_rook.rotation_euler = (1.571, 0.0, 1.571)
ob_staunton_rook.scale = (0.0841, 0.0841, 0.0841)
ob_staunton_rook.lineart.crease_threshold = 0.0

# ---- collection membership
col_collection.objects.link(ob_light)
col_collection.objects.link(ob_camera)
col_collection.objects.link(ob_rook)
col_collection.objects.link(ob_staunton_rook)

# ---- scene / render settings (as saved in the file)
scene.camera = ob_camera
scene.frame_start = 1; scene.frame_end = 250; scene.frame_set(1)
scene.render.engine = 'BLENDER_EEVEE_NEXT'
scene.cycles.use_denoising = False
scene.cycles.samples = 128
scene.cycles.sampling_pattern = 'TABULATED_SOBOL'
scene.cycles.use_adaptive_sampling = False
scene.cycles.use_light_tree = False
scene.view_settings.view_transform = 'Filmic'
bpy.context.view_layer.update()
